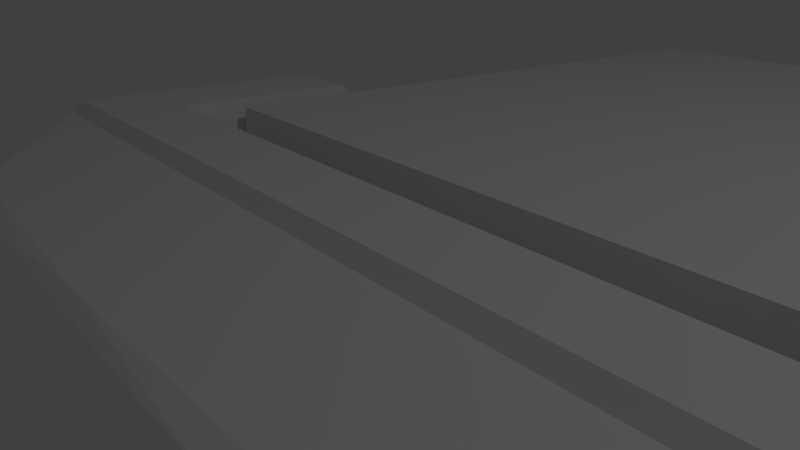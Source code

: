 # Source: dockPlatforms.blend  (saved by Blender 2.79.0; exported with 4.5.12 LTS)
import bpy
from mathutils import Matrix  # noqa: F401  (used for matrix-valued properties, if any)

bpy.ops.wm.read_factory_settings(use_empty=True)
scene = bpy.context.scene
scene.name = 'Scene'

# ---- collections
col_collection_1 = bpy.data.collections.new('Collection 1'); scene.collection.children.link(col_collection_1)

# ---- materials (node trees are filled in below, after node groups)
mat_material = bpy.data.materials.new('Material')
mat_material.alpha_threshold = 0.0
mat_material.use_transparent_shadow = False
mat_material.roughness = 0.5
mat_material.line_color = (0.0, 0.0, 0.0, 1.0)

# ---- material node trees

# ---- world
world_world = bpy.data.worlds.new('World'); scene.world = world_world
world_world.color = (0.05088, 0.05088, 0.05088)
world_world.use_sun_shadow = False
world_world.sun_shadow_jitter_overblur = 0.0
world_world.cycles.sampling_method = 'MANUAL'

# ---- cameras
cam_camera = bpy.data.cameras.new('Camera')
cam_camera.clip_end = 100.0
cam_camera.lens = 35.0
cam_camera.sensor_width = 32.0
cam_camera.sensor_height = 18.0
cam_camera.ortho_scale = 7.314
cam_camera.dof.focus_distance = 0.0
cam_camera.dof.aperture_fstop = 128.0

# ---- lights
light_lamp = bpy.data.lights.new('Lamp', 'POINT')
light_lamp.transmission_factor = 0.0
light_lamp.cutoff_distance = 30.0
light_lamp.energy = 100.0
light_lamp.shadow_buffer_clip_start = 1.001
light_lamp.shadow_soft_size = 0.1
light_lamp.shadow_maximum_resolution = 0.006
light_lamp.use_absolute_resolution = True

# ---- meshes
me_cube_001 = bpy.data.meshes.new('Cube.001')
me_cube_001.from_pydata([(-1.0, -1.0, -1.0), (-1.0, -1.0, 1.0), (-1.0, 1.0, -1.0), (-1.0, 1.0, 1.0), (1.0, -1.0, -1.0), (1.0, -1.0, 1.0), (1.0, 1.0, -1.0), (1.0, 1.0, 1.0)], [], [(0, 1, 3, 2), (2, 3, 7, 6), (6, 7, 5, 4), (4, 5, 1, 0), (2, 6, 4, 0), (7, 3, 1, 5)])
me_cube_001.use_remesh_preserve_volume = False
me_cube_001.use_remesh_preserve_attributes = False
me_cube_001.use_mirror_vertex_groups = False
me_cube_001.update()
me_cube = bpy.data.meshes.new('Cube')
me_cube.from_pydata([(2.838, -0.3379, 0.1308), (2.838, -0.7395, 0.1308), (2.79, -0.3379, 0.1958), (2.79, -0.6769, 0.1958), (2.758, -0.8503, 0.1561), (2.726, -0.3379, 0.2361), (2.726, -0.7876, 0.2361), (1.806, -1.642, 0.04967), (2.113, -0.2548, 0.1561), (2.113, -0.8503, 0.1561), (2.151, -0.3174, 0.2361), (2.101, -0.7876, 0.2361), (1.304, -1.642, 0.04967), (2.838, 0.8589, 0.1308), (2.79, 0.7963, 0.1958), (2.758, 0.9697, 0.1561), (2.726, 0.907, 0.2361), (2.113, 0.9697, 0.1561), (2.151, 0.907, 0.2361), (-2.838, -0.3379, 0.1308), (-2.838, -0.7395, 0.1308), (0.0, -0.8503, 0.1561), (0.0, -0.2548, 0.1561), (-2.79, -0.3379, 0.1958), (-2.79, -0.6769, 0.1958), (0.0, -0.7876, 0.2361), (0.0, -0.3174, 0.2361), (-2.758, -0.8503, 0.1561), (-2.726, -0.3379, 0.2361), (-2.726, -0.7876, 0.2361), (0.0, -1.687, 0.04967), (-1.806, -1.642, 0.04967), (-2.113, -0.2548, 0.1561), (-2.113, -0.8503, 0.1561), (-2.151, -0.3174, 0.2361), (-2.101, -0.7876, 0.2361), (-1.304, -1.642, 0.04967), (-2.838, 0.8589, 0.1308), (-2.79, 0.7963, 0.1958), (-2.758, 0.9697, 0.1561), (-2.726, 0.907, 0.2361), (-2.113, 0.9697, 0.1561), (-2.151, 0.907, 0.2361), (2.838, -0.3379, 0.0), (2.838, -0.8402, 0.0), (2.838, -0.3379, -0.1308), (2.838, -0.7395, -0.1308), (2.79, -0.3379, -0.1958), (2.79, -0.6769, -0.1958), (2.758, 0.9756, 0.0), (2.758, -0.951, 0.0), (2.758, -0.8503, -0.1561), (2.726, -0.3379, -0.2361), (2.726, -0.7876, -0.2361), (1.862, -1.755, 0.0), (1.806, -1.642, -0.04967), (2.065, -0.1295, 0.0), (2.113, -0.2548, -0.1561), (2.113, -0.8503, -0.1561), (2.151, -0.3174, -0.2361), (2.101, -0.7876, -0.2361), (1.318, -1.755, 0.0), (1.304, -1.642, -0.04967), (2.838, 0.9842, 0.0), (2.838, 0.8589, -0.1308), (2.79, 0.7963, -0.1958), (2.758, 1.095, 0.0), (2.758, 0.9697, -0.1561), (2.726, 0.907, -0.2361), (2.065, 1.095, 0.0), (2.113, 0.9697, -0.1561), (2.151, 0.907, -0.2361), (-2.838, -0.3379, 0.0), (-2.838, -0.8402, 0.0), (0.0, -0.1295, 0.0), (-2.838, -0.3379, -0.1308), (-2.838, -0.7395, -0.1308), (0.0, -0.8503, -0.1561), (0.0, -0.2548, -0.1561), (-2.79, -0.3379, -0.1958), (-2.79, -0.6769, -0.1958), (0.0, -0.7876, -0.2361), (0.0, -0.3174, -0.2361), (-2.758, 0.9756, 0.0), (-2.758, -0.951, 0.0), (-2.758, -0.8503, -0.1561), (-2.726, -0.3379, -0.2361), (-2.726, -0.7876, -0.2361), (-1.862, -1.755, 0.0), (0.0, -1.755, 0.0), (0.0, -1.687, -0.04967), (-1.806, -1.642, -0.04967), (-2.065, -0.1295, 0.0), (-2.113, -0.2548, -0.1561), (-2.113, -0.8503, -0.1561), (-2.151, -0.3174, -0.2361), (-2.101, -0.7876, -0.2361), (-1.318, -1.755, 0.0), (-1.304, -1.642, -0.04967), (-2.838, 0.9842, 0.0), (-2.838, 0.8589, -0.1308), (-2.79, 0.7963, -0.1958), (-2.758, 1.095, 0.0), (-2.758, 0.9697, -0.1561), (-2.726, 0.907, -0.2361), (-2.065, 1.095, 0.0), (-2.113, 0.9697, -0.1561), (-2.151, 0.907, -0.2361)], [(50, 49), (66, 49), (84, 83), (102, 83)], [(8, 56, 74, 22), (10, 8, 22, 26), (9, 21, 30, 12), (43, 0, 1, 44), (9, 11, 25, 21), (0, 2, 3, 1), (1, 3, 6, 4), (44, 1, 4, 50), (56, 8, 17, 69), (61, 12, 30, 89), (50, 4, 7, 54), (54, 7, 12, 61), (4, 6, 11, 9), (4, 9, 12, 7), (10, 5, 16, 18), (2, 0, 13, 14), (26, 25, 11, 10), (14, 13, 15, 16), (10, 11, 6, 5), (5, 6, 3, 2), (13, 63, 66, 15), (16, 15, 17, 18), (15, 66, 69, 17), (0, 43, 63, 13), (5, 2, 14, 16), (8, 10, 18, 17), (32, 22, 74, 92), (34, 26, 22, 32), (33, 36, 30, 21), (72, 73, 20, 19), (33, 21, 25, 35), (19, 20, 24, 23), (20, 27, 29, 24), (73, 84, 27, 20), (92, 105, 41, 32), (97, 89, 30, 36), (84, 88, 31, 27), (88, 97, 36, 31), (27, 33, 35, 29), (27, 31, 36, 33), (34, 42, 40, 28), (23, 38, 37, 19), (26, 34, 35, 25), (38, 40, 39, 37), (34, 28, 29, 35), (28, 23, 24, 29), (37, 39, 102, 99), (40, 42, 41, 39), (39, 41, 105, 102), (19, 37, 99, 72), (28, 40, 38, 23), (32, 41, 42, 34), (57, 78, 74, 56), (59, 82, 78, 57), (58, 62, 90, 77), (43, 44, 46, 45), (58, 77, 81, 60), (45, 46, 48, 47), (46, 51, 53, 48), (44, 50, 51, 46), (56, 69, 70, 57), (61, 89, 90, 62), (50, 54, 55, 51), (54, 61, 62, 55), (51, 58, 60, 53), (51, 55, 62, 58), (59, 71, 68, 52), (47, 65, 64, 45), (82, 59, 60, 81), (65, 68, 67, 64), (59, 52, 53, 60), (52, 47, 48, 53), (64, 67, 66, 63), (68, 71, 70, 67), (67, 70, 69, 66), (45, 64, 63, 43), (52, 68, 65, 47), (57, 70, 71, 59), (93, 92, 74, 78), (95, 93, 78, 82), (94, 77, 90, 98), (72, 75, 76, 73), (94, 96, 81, 77), (75, 79, 80, 76), (76, 80, 87, 85), (73, 76, 85, 84), (92, 93, 106, 105), (97, 98, 90, 89), (84, 85, 91, 88), (88, 91, 98, 97), (85, 87, 96, 94), (85, 94, 98, 91), (95, 86, 104, 107), (79, 75, 100, 101), (82, 81, 96, 95), (101, 100, 103, 104), (95, 96, 87, 86), (86, 87, 80, 79), (100, 99, 102, 103), (104, 103, 106, 107), (103, 102, 105, 106), (75, 72, 99, 100), (86, 79, 101, 104), (93, 95, 107, 106)])
_uv = me_cube.uv_layers.new(name='UVMap')
_uv.uv.foreach_set('vector', [0.8119, 0.6541, 0.7997, 0.6833, 0.5, 0.6802, 0.5, 0.6511, 0.8193, 0.639, 0.8119, 0.6541, 0.5, 0.6511, 0.5, 0.6364, 0.8056, 0.552, 0.5, 0.555, 0.5, 0.4364, 0.6838, 0.4412, 0.9433, 0.6047, 0.926, 0.6098, 0.913, 0.5593, 0.925, 0.5413, 0.8056, 0.552, 0.8049, 0.5667, 0.5, 0.5696, 0.5, 0.555, 0.926, 0.6098, 0.9155, 0.6128, 0.9048, 0.5694, 0.913, 0.5593, 0.913, 0.5593, 0.9048, 0.5694, 0.892, 0.557, 0.9012, 0.5454, 0.925, 0.5413, 0.913, 0.5593, 0.9012, 0.5454, 0.9161, 0.5247, 0.7997, 0.6833, 0.8119, 0.6541, 0.8843, 0.8154, 0.8705, 0.841, 0.6853, 0.4238, 0.6838, 0.4412, 0.5, 0.4364, 0.5, 0.4247, 0.9003, 0.5172, 0.8949, 0.5426, 0.755, 0.4385, 0.7618, 0.4208, 0.7618, 0.4208, 0.755, 0.4385, 0.6838, 0.4412, 0.6853, 0.4238, 0.8949, 0.5426, 0.892, 0.557, 0.8049, 0.5667, 0.8056, 0.552, 0.8949, 0.5426, 0.8056, 0.552, 0.6838, 0.4412, 0.755, 0.4385, 0.8193, 0.639, 0.9054, 0.6156, 0.9589, 0.7759, 0.8921, 0.8022, 0.9155, 0.6128, 0.926, 0.6098, 0.9763, 0.762, 0.9635, 0.7577, 0.5, 0.6364, 0.5, 0.5696, 0.8049, 0.5667, 0.8193, 0.639, 0.9635, 0.7577, 0.9763, 0.762, 0.9737, 0.7809, 0.9589, 0.7759, 0.8193, 0.639, 0.8049, 0.5667, 0.892, 0.557, 0.9054, 0.6156, 0.9054, 0.6156, 0.892, 0.557, 0.9048, 0.5694, 0.9155, 0.6128, 0.9763, 0.762, 0.9983, 0.7738, 0.9999, 0.7937, 0.9737, 0.7809, 0.9589, 0.7759, 0.9673, 0.7862, 0.8923, 0.8158, 0.8921, 0.8022, 0.9673, 0.7862, 0.9764, 0.8095, 0.8959, 0.8412, 0.8923, 0.8158, 0.926, 0.6098, 0.9433, 0.6047, 0.9983, 0.7738, 0.9763, 0.762, 0.9054, 0.6156, 0.9155, 0.6128, 0.9635, 0.7577, 0.9589, 0.7759, 0.8119, 0.6541, 0.8193, 0.639, 0.8921, 0.8022, 0.8843, 0.8154, 0.1881, 0.6541, 0.5, 0.6511, 0.5, 0.6802, 0.2003, 0.6833, 0.1807, 0.639, 0.5, 0.6364, 0.5, 0.6511, 0.1881, 0.6541, 0.1944, 0.552, 0.3162, 0.4412, 0.5, 0.4364, 0.5, 0.555, 0.05668, 0.6047, 0.07503, 0.5413, 0.08703, 0.5593, 0.07397, 0.6098, 0.1944, 0.552, 0.5, 0.555, 0.5, 0.5696, 0.1951, 0.5667, 0.07397, 0.6098, 0.08703, 0.5593, 0.09516, 0.5694, 0.08451, 0.6128, 0.08703, 0.5593, 0.09881, 0.5454, 0.108, 0.557, 0.09516, 0.5694, 0.07503, 0.5413, 0.08392, 0.5247, 0.09881, 0.5454, 0.08703, 0.5593, 0.2003, 0.6833, 0.1295, 0.841, 0.1157, 0.8154, 0.1881, 0.6541, 0.3147, 0.4238, 0.5, 0.4247, 0.5, 0.4364, 0.3162, 0.4412, 0.09968, 0.5172, 0.2382, 0.4208, 0.245, 0.4385, 0.1051, 0.5426, 0.2382, 0.4208, 0.3147, 0.4238, 0.3162, 0.4412, 0.245, 0.4385, 0.1051, 0.5426, 0.1944, 0.552, 0.1951, 0.5667, 0.108, 0.557, 0.1051, 0.5426, 0.245, 0.4385, 0.3162, 0.4412, 0.1944, 0.552, 0.1807, 0.639, 0.1079, 0.8022, 0.0411, 0.7759, 0.09455, 0.6156, 0.08451, 0.6128, 0.03647, 0.7577, 0.0237, 0.762, 0.07397, 0.6098, 0.5, 0.6364, 0.1807, 0.639, 0.1951, 0.5667, 0.5, 0.5696, 0.03647, 0.7577, 0.0411, 0.7759, 0.02633, 0.7809, 0.0237, 0.762, 0.1807, 0.639, 0.09455, 0.6156, 0.108, 0.557, 0.1951, 0.5667, 0.09455, 0.6156, 0.08451, 0.6128, 0.09516, 0.5694, 0.108, 0.557, 0.0237, 0.762, 0.02633, 0.7809, 0.0001297, 0.7937, 0.00169, 0.7738, 0.0411, 0.7759, 0.1079, 0.8022, 0.1077, 0.8158, 0.03272, 0.7862, 0.03272, 0.7862, 0.1077, 0.8158, 0.1041, 0.8412, 0.02355, 0.8095, 0.07397, 0.6098, 0.0237, 0.762, 0.00169, 0.7738, 0.05668, 0.6047, 0.09455, 0.6156, 0.0411, 0.7759, 0.03647, 0.7577, 0.08451, 0.6128, 0.1881, 0.6541, 0.1157, 0.8154, 0.1079, 0.8022, 0.1807, 0.639, 0.8119, 0.1872, 0.5, 0.1903, 0.5, 0.1612, 0.7997, 0.1581, 0.8193, 0.2023, 0.5, 0.205, 0.5, 0.1903, 0.8119, 0.1872, 0.8056, 0.2894, 0.6838, 0.4002, 0.5, 0.405, 0.5, 0.2864, 0.9433, 0.2367, 0.925, 0.3001, 0.913, 0.2821, 0.926, 0.2316, 0.8056, 0.2894, 0.5, 0.2864, 0.5, 0.2717, 0.8049, 0.2747, 0.926, 0.2316, 0.913, 0.2821, 0.9048, 0.272, 0.9155, 0.2285, 0.913, 0.2821, 0.9012, 0.2959, 0.892, 0.2844, 0.9048, 0.272, 0.925, 0.3001, 0.9161, 0.3166, 0.9012, 0.2959, 0.913, 0.2821, 0.7997, 0.1581, 0.8705, 0.0003772, 0.8843, 0.02595, 0.8119, 0.1872, 0.6853, 0.4176, 0.5, 0.4167, 0.5, 0.405, 0.6838, 0.4002, 0.9003, 0.3241, 0.7618, 0.4206, 0.755, 0.4029, 0.8949, 0.2987, 0.7618, 0.4206, 0.6853, 0.4176, 0.6838, 0.4002, 0.755, 0.4029, 0.8949, 0.2987, 0.8056, 0.2894, 0.8049, 0.2747, 0.892, 0.2844, 0.8949, 0.2987, 0.755, 0.4029, 0.6838, 0.4002, 0.8056, 0.2894, 0.8193, 0.2023, 0.8921, 0.03914, 0.9589, 0.06548, 0.9054, 0.2257, 0.9155, 0.2285, 0.9635, 0.08368, 0.9763, 0.07938, 0.926, 0.2316, 0.5, 0.205, 0.8193, 0.2023, 0.8049, 0.2747, 0.5, 0.2717, 0.9635, 0.08368, 0.9589, 0.06548, 0.9737, 0.06043, 0.9763, 0.07938, 0.8193, 0.2023, 0.9054, 0.2257, 0.892, 0.2844, 0.8049, 0.2747, 0.9054, 0.2257, 0.9155, 0.2285, 0.9048, 0.272, 0.892, 0.2844, 0.9763, 0.07938, 0.9737, 0.06043, 0.9999, 0.04768, 0.9983, 0.06753, 0.9589, 0.06548, 0.8921, 0.03914, 0.8923, 0.02558, 0.9673, 0.05514, 0.9673, 0.05514, 0.8923, 0.02558, 0.8959, 0.0001337, 0.9764, 0.03188, 0.926, 0.2316, 0.9763, 0.07938, 0.9983, 0.06753, 0.9433, 0.2367, 0.9054, 0.2257, 0.9589, 0.06548, 0.9635, 0.08368, 0.9155, 0.2285, 0.8119, 0.1872, 0.8843, 0.02595, 0.8921, 0.03914, 0.8193, 0.2023, 0.1881, 0.1872, 0.2003, 0.1581, 0.5, 0.1612, 0.5, 0.1903, 0.1807, 0.2023, 0.1881, 0.1872, 0.5, 0.1903, 0.5, 0.205, 0.1944, 0.2894, 0.5, 0.2864, 0.5, 0.405, 0.3162, 0.4002, 0.05668, 0.2367, 0.07397, 0.2316, 0.08703, 0.2821, 0.07503, 0.3001, 0.1944, 0.2894, 0.1951, 0.2747, 0.5, 0.2717, 0.5, 0.2864, 0.07397, 0.2316, 0.08451, 0.2285, 0.09516, 0.272, 0.08703, 0.2821, 0.08703, 0.2821, 0.09516, 0.272, 0.108, 0.2844, 0.09881, 0.2959, 0.07503, 0.3001, 0.08703, 0.2821, 0.09881, 0.2959, 0.08392, 0.3166, 0.2003, 0.1581, 0.1881, 0.1872, 0.1157, 0.02595, 0.1295, 0.0003732, 0.3147, 0.4176, 0.3162, 0.4002, 0.5, 0.405, 0.5, 0.4167, 0.09968, 0.3241, 0.1051, 0.2987, 0.245, 0.4029, 0.2382, 0.4206, 0.2382, 0.4206, 0.245, 0.4029, 0.3162, 0.4002, 0.3147, 0.4176, 0.1051, 0.2987, 0.108, 0.2844, 0.1951, 0.2747, 0.1944, 0.2894, 0.1051, 0.2987, 0.1944, 0.2894, 0.3162, 0.4002, 0.245, 0.4029, 0.1807, 0.2023, 0.09455, 0.2257, 0.0411, 0.06548, 0.1079, 0.03913, 0.08451, 0.2285, 0.07397, 0.2316, 0.0237, 0.07938, 0.03647, 0.08368, 0.5, 0.205, 0.5, 0.2717, 0.1951, 0.2747, 0.1807, 0.2023, 0.03647, 0.08368, 0.0237, 0.07938, 0.02633, 0.06042, 0.0411, 0.06548, 0.1807, 0.2023, 0.1951, 0.2747, 0.108, 0.2844, 0.09455, 0.2257, 0.09455, 0.2257, 0.108, 0.2844, 0.09516, 0.272, 0.08451, 0.2285, 0.0237, 0.07938, 0.00169, 0.06752, 0.0001297, 0.04767, 0.02633, 0.06042, 0.0411, 0.06548, 0.03272, 0.05514, 0.1077, 0.02557, 0.1079, 0.03913, 0.03272, 0.05514, 0.02355, 0.03187, 0.1041, 0.0001297, 0.1077, 0.02557, 0.07397, 0.2316, 0.05668, 0.2367, 0.00169, 0.06752, 0.0237, 0.07938, 0.09455, 0.2257, 0.08451, 0.2285, 0.03647, 0.08368, 0.0411, 0.06548, 0.1881, 0.1872, 0.1807, 0.2023, 0.1079, 0.03913, 0.1157, 0.02595])
me_cube.materials.append(mat_material)
me_cube.use_remesh_preserve_volume = False
me_cube.use_remesh_preserve_attributes = False
me_cube.use_mirror_vertex_groups = False
me_cube.update()

# ---- objects
ob_cube_001 = bpy.data.objects.new('Cube.001', me_cube_001)
ob_dockingpoint = bpy.data.objects.new('dockingPoint', me_cube)
ob_lamp = bpy.data.objects.new('Lamp', light_lamp)
ob_camera = bpy.data.objects.new('Camera', cam_camera)

# ---- transforms, parenting, visibility, modifiers, constraints
ob_cube_001.location = (0.0, 2.283, -0.008993)
ob_cube_001.scale = (2.0, 2.235, 0.22)
ob_cube_001.hide_viewport = True
ob_cube_001.lineart.crease_threshold = 0.0
ob_dockingpoint.location = (0.0, 0.0, 0.0)
ob_dockingpoint.lock_rotations_4d = False
ob_dockingpoint.empty_display_type = 'ARROWS'
ob_dockingpoint.lineart.crease_threshold = 0.0
ob_lamp.location = (4.076, 1.005, 5.904)
ob_lamp.rotation_euler = (0.6503, 0.05522, 1.866)
ob_lamp.lock_rotations_4d = False
ob_lamp.empty_display_type = 'ARROWS'
ob_lamp.color = (0.0, 0.0, 0.0, 0.0)
ob_lamp.lineart.crease_threshold = 0.0
ob_camera.location = (3.202, -2.502, 1.418)
ob_camera.rotation_euler = (1.228, -4.425e-08, 0.938)
ob_camera.scale = (1.0, 1.0, 1.0)
ob_camera.lock_rotations_4d = False
ob_camera.empty_display_type = 'ARROWS'
ob_camera.color = (0.0, 0.0, 0.0, 0.0)
ob_camera.display_type = 'WIRE'
ob_camera.lineart.crease_threshold = 0.0

# ---- collection membership
col_collection_1.objects.link(ob_cube_001)
col_collection_1.objects.link(ob_dockingpoint)
col_collection_1.objects.link(ob_lamp)
col_collection_1.objects.link(ob_camera)

# ---- scene / render settings (as saved in the file)
scene.camera = ob_camera
scene.frame_start = 1; scene.frame_end = 250; scene.frame_set(1)
scene.render.engine = 'BLENDER_EEVEE_NEXT'
scene.render.resolution_percentage = 50
scene.render.dither_intensity = 0.0
scene.cycles.use_denoising = False
scene.cycles.samples = 128
scene.cycles.sampling_pattern = 'TABULATED_SOBOL'
scene.cycles.use_adaptive_sampling = False
scene.cycles.use_light_tree = False
scene.cycles.blur_glossy = 0.0
scene.cycles.sample_clamp_indirect = 0.0
scene.view_settings.view_transform = 'Standard'
bpy.context.view_layer.update()
